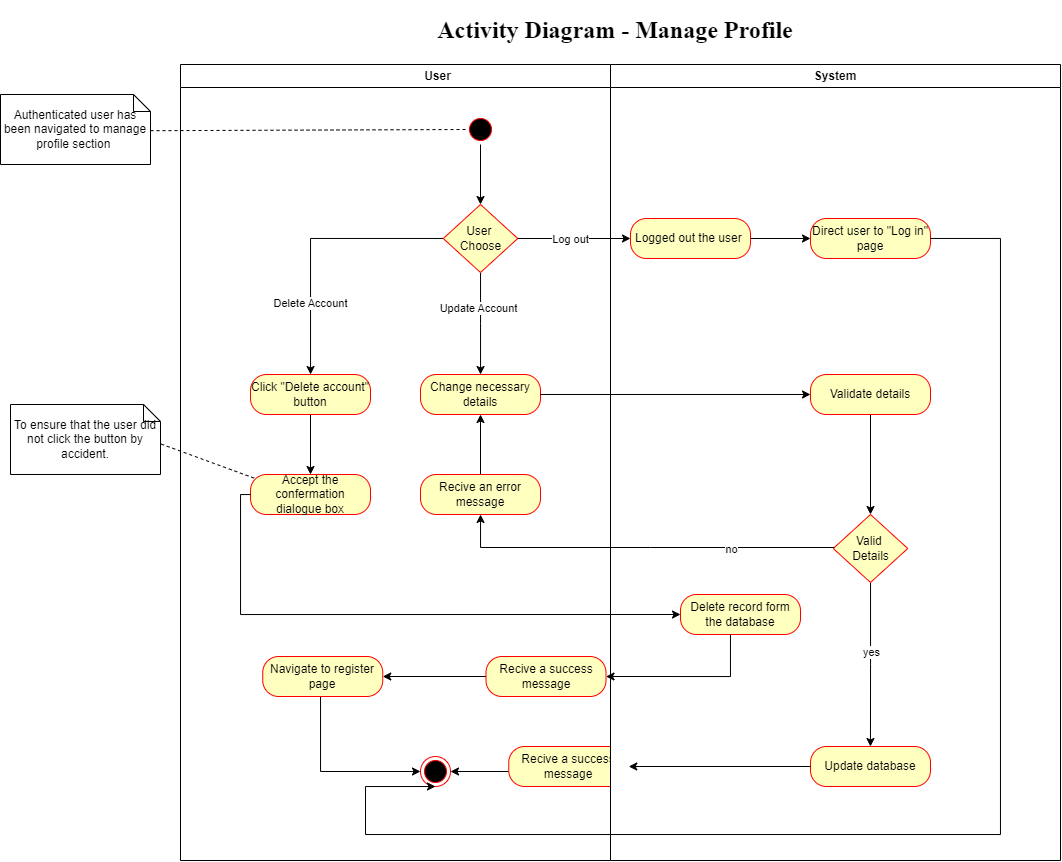

The diagram above was exported from draw.io. Its source (the exported page's mxGraphModel, read from the mxfile embedded in the PNG):
<mxGraphModel dx="1247" dy="1595" grid="1" gridSize="10" guides="1" tooltips="1" connect="1" arrows="1" fold="1" page="1" pageScale="1" pageWidth="1169" pageHeight="826" background="none" math="0" shadow="0">
  <root>
    <mxCell id="0" />
    <mxCell id="1" parent="0" />
    <mxCell id="2" value="User" style="swimlane;whiteSpace=wrap;swimlaneFillColor=default;" parent="1" vertex="1">
      <mxGeometry x="220" y="-746" width="514.5" height="796" as="geometry" />
    </mxCell>
    <mxCell id="5" value="" style="ellipse;shape=startState;fillColor=#000000;strokeColor=#ff0000;" parent="2" vertex="1">
      <mxGeometry x="285" y="50" width="30" height="30" as="geometry" />
    </mxCell>
    <mxCell id="nKxU_GZTMmzS4-AnanML-44" value="" style="edgeStyle=orthogonalEdgeStyle;rounded=0;orthogonalLoop=1;jettySize=auto;html=1;entryX=0.5;entryY=0;entryDx=0;entryDy=0;" parent="2" source="5" target="GWi_sUbfKfmlAMImAy7W-9" edge="1">
      <mxGeometry relative="1" as="geometry">
        <mxPoint x="365.5" y="112" as="targetPoint" />
      </mxGeometry>
    </mxCell>
    <mxCell id="VSFNzDBnoUO7lH7EJgj6-5" style="edgeStyle=orthogonalEdgeStyle;rounded=0;orthogonalLoop=1;jettySize=auto;html=1;" edge="1" parent="2" source="GWi_sUbfKfmlAMImAy7W-9" target="2TEXulEVhknhqhkztyBz-23">
      <mxGeometry relative="1" as="geometry" />
    </mxCell>
    <mxCell id="VSFNzDBnoUO7lH7EJgj6-16" value="Delete Account" style="edgeLabel;html=1;align=center;verticalAlign=middle;resizable=0;points=[];" vertex="1" connectable="0" parent="VSFNzDBnoUO7lH7EJgj6-5">
      <mxGeometry x="0.4696" relative="1" as="geometry">
        <mxPoint as="offset" />
      </mxGeometry>
    </mxCell>
    <mxCell id="VSFNzDBnoUO7lH7EJgj6-6" style="edgeStyle=orthogonalEdgeStyle;rounded=0;orthogonalLoop=1;jettySize=auto;html=1;" edge="1" parent="2" source="GWi_sUbfKfmlAMImAy7W-9" target="GWi_sUbfKfmlAMImAy7W-13">
      <mxGeometry relative="1" as="geometry" />
    </mxCell>
    <mxCell id="VSFNzDBnoUO7lH7EJgj6-15" value="Update Account" style="edgeLabel;html=1;align=center;verticalAlign=middle;resizable=0;points=[];" vertex="1" connectable="0" parent="VSFNzDBnoUO7lH7EJgj6-6">
      <mxGeometry x="-0.3096" y="-2" relative="1" as="geometry">
        <mxPoint as="offset" />
      </mxGeometry>
    </mxCell>
    <mxCell id="GWi_sUbfKfmlAMImAy7W-9" value="User&amp;nbsp;&lt;div&gt;Choose&lt;/div&gt;" style="rhombus;whiteSpace=wrap;html=1;fontColor=#000000;fillColor=#ffffc0;strokeColor=#ff0000;" parent="2" vertex="1">
      <mxGeometry x="262.75" y="140" width="74.5" height="68" as="geometry" />
    </mxCell>
    <mxCell id="GWi_sUbfKfmlAMImAy7W-13" value="Change necessary details" style="rounded=1;whiteSpace=wrap;html=1;arcSize=40;fontColor=#000000;fillColor=#ffffc0;strokeColor=#ff0000;" parent="2" vertex="1">
      <mxGeometry x="240" y="310" width="120" height="40" as="geometry" />
    </mxCell>
    <mxCell id="2TEXulEVhknhqhkztyBz-6" value="" style="edgeStyle=orthogonalEdgeStyle;rounded=0;orthogonalLoop=1;jettySize=auto;html=1;" parent="2" source="GWi_sUbfKfmlAMImAy7W-25" target="GWi_sUbfKfmlAMImAy7W-13" edge="1">
      <mxGeometry relative="1" as="geometry" />
    </mxCell>
    <mxCell id="GWi_sUbfKfmlAMImAy7W-25" value="Recive an error message" style="rounded=1;whiteSpace=wrap;html=1;arcSize=40;fontColor=#000000;fillColor=#ffffc0;strokeColor=#ff0000;" parent="2" vertex="1">
      <mxGeometry x="240" y="410" width="120" height="40" as="geometry" />
    </mxCell>
    <mxCell id="2TEXulEVhknhqhkztyBz-37" style="edgeStyle=orthogonalEdgeStyle;rounded=0;orthogonalLoop=1;jettySize=auto;html=1;entryX=1;entryY=0.5;entryDx=0;entryDy=0;" parent="2" source="2TEXulEVhknhqhkztyBz-5" target="2TEXulEVhknhqhkztyBz-36" edge="1">
      <mxGeometry relative="1" as="geometry">
        <Array as="points">
          <mxPoint x="370" y="707" />
        </Array>
      </mxGeometry>
    </mxCell>
    <mxCell id="2TEXulEVhknhqhkztyBz-5" value="Recive a success message" style="rounded=1;whiteSpace=wrap;html=1;arcSize=40;fontColor=#000000;fillColor=#ffffc0;strokeColor=#ff0000;" parent="2" vertex="1">
      <mxGeometry x="328.25" y="682" width="120" height="40" as="geometry" />
    </mxCell>
    <mxCell id="2TEXulEVhknhqhkztyBz-38" style="edgeStyle=orthogonalEdgeStyle;rounded=0;orthogonalLoop=1;jettySize=auto;html=1;entryX=0;entryY=0.5;entryDx=0;entryDy=0;" parent="2" source="2TEXulEVhknhqhkztyBz-9" target="2TEXulEVhknhqhkztyBz-36" edge="1">
      <mxGeometry relative="1" as="geometry">
        <Array as="points">
          <mxPoint x="140" y="707" />
        </Array>
      </mxGeometry>
    </mxCell>
    <mxCell id="2TEXulEVhknhqhkztyBz-9" value="Navigate to register page" style="rounded=1;whiteSpace=wrap;html=1;arcSize=40;fontColor=#000000;fillColor=#ffffc0;strokeColor=#ff0000;" parent="2" vertex="1">
      <mxGeometry x="82.25" y="592" width="120" height="40" as="geometry" />
    </mxCell>
    <mxCell id="2TEXulEVhknhqhkztyBz-27" value="" style="edgeStyle=orthogonalEdgeStyle;rounded=0;orthogonalLoop=1;jettySize=auto;html=1;" parent="2" source="2TEXulEVhknhqhkztyBz-23" target="2TEXulEVhknhqhkztyBz-26" edge="1">
      <mxGeometry relative="1" as="geometry" />
    </mxCell>
    <mxCell id="2TEXulEVhknhqhkztyBz-23" value="Click &quot;Delete account&quot;&lt;div&gt;button&lt;/div&gt;" style="rounded=1;whiteSpace=wrap;html=1;arcSize=40;fontColor=#000000;fillColor=#ffffc0;strokeColor=#ff0000;" parent="2" vertex="1">
      <mxGeometry x="70" y="310" width="120" height="40" as="geometry" />
    </mxCell>
    <mxCell id="2TEXulEVhknhqhkztyBz-26" value="Accept the confermation dialogue box" style="rounded=1;whiteSpace=wrap;html=1;arcSize=40;fontColor=#000000;fillColor=#ffffc0;strokeColor=#ff0000;" parent="2" vertex="1">
      <mxGeometry x="70" y="410" width="120" height="40" as="geometry" />
    </mxCell>
    <mxCell id="2TEXulEVhknhqhkztyBz-35" style="edgeStyle=orthogonalEdgeStyle;rounded=0;orthogonalLoop=1;jettySize=auto;html=1;" parent="2" source="2TEXulEVhknhqhkztyBz-33" target="2TEXulEVhknhqhkztyBz-9" edge="1">
      <mxGeometry relative="1" as="geometry" />
    </mxCell>
    <mxCell id="2TEXulEVhknhqhkztyBz-33" value="Recive a success message" style="rounded=1;whiteSpace=wrap;html=1;arcSize=40;fontColor=#000000;fillColor=#ffffc0;strokeColor=#ff0000;" parent="2" vertex="1">
      <mxGeometry x="305.5" y="592" width="120" height="40" as="geometry" />
    </mxCell>
    <mxCell id="2TEXulEVhknhqhkztyBz-36" value="" style="ellipse;html=1;shape=endState;fillColor=#000000;strokeColor=#ff0000;" parent="2" vertex="1">
      <mxGeometry x="240" y="692" width="30" height="30" as="geometry" />
    </mxCell>
    <mxCell id="3" value="System" style="swimlane;whiteSpace=wrap;swimlaneFillColor=default;" parent="1" vertex="1">
      <mxGeometry x="650" y="-746" width="450" height="796" as="geometry" />
    </mxCell>
    <mxCell id="GWi_sUbfKfmlAMImAy7W-23" style="edgeStyle=orthogonalEdgeStyle;rounded=0;orthogonalLoop=1;jettySize=auto;html=1;entryX=0.5;entryY=0;entryDx=0;entryDy=0;" parent="3" source="GWi_sUbfKfmlAMImAy7W-19" target="GWi_sUbfKfmlAMImAy7W-21" edge="1">
      <mxGeometry relative="1" as="geometry" />
    </mxCell>
    <mxCell id="GWi_sUbfKfmlAMImAy7W-19" value="Validate details" style="rounded=1;whiteSpace=wrap;html=1;arcSize=40;fontColor=#000000;fillColor=#ffffc0;strokeColor=#ff0000;" parent="3" vertex="1">
      <mxGeometry x="200" y="310" width="120" height="40" as="geometry" />
    </mxCell>
    <mxCell id="GWi_sUbfKfmlAMImAy7W-30" value="" style="edgeStyle=orthogonalEdgeStyle;rounded=0;orthogonalLoop=1;jettySize=auto;html=1;" parent="3" source="GWi_sUbfKfmlAMImAy7W-21" target="GWi_sUbfKfmlAMImAy7W-29" edge="1">
      <mxGeometry relative="1" as="geometry" />
    </mxCell>
    <mxCell id="GWi_sUbfKfmlAMImAy7W-31" value="yes" style="edgeLabel;html=1;align=center;verticalAlign=middle;resizable=0;points=[];" parent="GWi_sUbfKfmlAMImAy7W-30" vertex="1" connectable="0">
      <mxGeometry x="-0.1491" y="1" relative="1" as="geometry">
        <mxPoint as="offset" />
      </mxGeometry>
    </mxCell>
    <mxCell id="GWi_sUbfKfmlAMImAy7W-21" value="Valid&amp;nbsp;&lt;div&gt;Details&lt;/div&gt;" style="rhombus;whiteSpace=wrap;html=1;fontColor=#000000;fillColor=#ffffc0;strokeColor=#ff0000;" parent="3" vertex="1">
      <mxGeometry x="222.75" y="450" width="74.5" height="68" as="geometry" />
    </mxCell>
    <mxCell id="GWi_sUbfKfmlAMImAy7W-29" value="Update database" style="rounded=1;whiteSpace=wrap;html=1;arcSize=40;fontColor=#000000;fillColor=#ffffc0;strokeColor=#ff0000;" parent="3" vertex="1">
      <mxGeometry x="200" y="682" width="120" height="40" as="geometry" />
    </mxCell>
    <mxCell id="2TEXulEVhknhqhkztyBz-29" value="Delete record form the database" style="rounded=1;whiteSpace=wrap;html=1;arcSize=40;fontColor=#000000;fillColor=#ffffc0;strokeColor=#ff0000;" parent="3" vertex="1">
      <mxGeometry x="70" y="530" width="120" height="40" as="geometry" />
    </mxCell>
    <mxCell id="VSFNzDBnoUO7lH7EJgj6-11" value="" style="edgeStyle=orthogonalEdgeStyle;rounded=0;orthogonalLoop=1;jettySize=auto;html=1;" edge="1" parent="3" source="VSFNzDBnoUO7lH7EJgj6-7" target="VSFNzDBnoUO7lH7EJgj6-8">
      <mxGeometry relative="1" as="geometry" />
    </mxCell>
    <mxCell id="VSFNzDBnoUO7lH7EJgj6-7" value="Logged out the user&amp;nbsp;" style="rounded=1;whiteSpace=wrap;html=1;arcSize=40;fontColor=#000000;fillColor=#ffffc0;strokeColor=#ff0000;" vertex="1" parent="3">
      <mxGeometry x="20" y="154" width="120" height="40" as="geometry" />
    </mxCell>
    <mxCell id="VSFNzDBnoUO7lH7EJgj6-8" value="Direct user to &quot;Log in&quot; page" style="rounded=1;whiteSpace=wrap;html=1;arcSize=40;fontColor=#000000;fillColor=#ffffc0;strokeColor=#ff0000;" vertex="1" parent="3">
      <mxGeometry x="200" y="154" width="120" height="40" as="geometry" />
    </mxCell>
    <mxCell id="GWi_sUbfKfmlAMImAy7W-20" value="" style="edgeStyle=orthogonalEdgeStyle;rounded=0;orthogonalLoop=1;jettySize=auto;html=1;" parent="1" source="GWi_sUbfKfmlAMImAy7W-13" target="GWi_sUbfKfmlAMImAy7W-19" edge="1">
      <mxGeometry relative="1" as="geometry" />
    </mxCell>
    <mxCell id="GWi_sUbfKfmlAMImAy7W-27" style="edgeStyle=orthogonalEdgeStyle;rounded=0;orthogonalLoop=1;jettySize=auto;html=1;" parent="1" source="GWi_sUbfKfmlAMImAy7W-21" target="GWi_sUbfKfmlAMImAy7W-25" edge="1">
      <mxGeometry relative="1" as="geometry">
        <Array as="points">
          <mxPoint x="690" y="-263" />
          <mxPoint x="690" y="-263" />
        </Array>
      </mxGeometry>
    </mxCell>
    <mxCell id="GWi_sUbfKfmlAMImAy7W-28" value="no" style="edgeLabel;html=1;align=center;verticalAlign=middle;resizable=0;points=[];" parent="GWi_sUbfKfmlAMImAy7W-27" vertex="1" connectable="0">
      <mxGeometry x="-0.4657" y="2" relative="1" as="geometry">
        <mxPoint as="offset" />
      </mxGeometry>
    </mxCell>
    <mxCell id="2TEXulEVhknhqhkztyBz-7" style="edgeStyle=orthogonalEdgeStyle;rounded=0;orthogonalLoop=1;jettySize=auto;html=1;entryX=1;entryY=0.5;entryDx=0;entryDy=0;" parent="1" source="GWi_sUbfKfmlAMImAy7W-29" target="2TEXulEVhknhqhkztyBz-5" edge="1">
      <mxGeometry relative="1" as="geometry" />
    </mxCell>
    <mxCell id="2TEXulEVhknhqhkztyBz-34" style="edgeStyle=orthogonalEdgeStyle;rounded=0;orthogonalLoop=1;jettySize=auto;html=1;entryX=1;entryY=0.5;entryDx=0;entryDy=0;" parent="1" source="2TEXulEVhknhqhkztyBz-29" target="2TEXulEVhknhqhkztyBz-33" edge="1">
      <mxGeometry relative="1" as="geometry">
        <Array as="points">
          <mxPoint x="770" y="-134" />
        </Array>
      </mxGeometry>
    </mxCell>
    <mxCell id="nKxU_GZTMmzS4-AnanML-41" value="Authenticated user has been navigated to manage profile section " style="shape=note;whiteSpace=wrap;size=17" parent="1" vertex="1">
      <mxGeometry x="40" y="-716" width="150" height="70" as="geometry" />
    </mxCell>
    <mxCell id="nKxU_GZTMmzS4-AnanML-45" value="" style="endArrow=none;dashed=1;html=1;rounded=0;entryX=0.999;entryY=0.517;entryDx=0;entryDy=0;entryPerimeter=0;exitX=0;exitY=0.5;exitDx=0;exitDy=0;" parent="1" source="5" target="nKxU_GZTMmzS4-AnanML-41" edge="1">
      <mxGeometry width="50" height="50" relative="1" as="geometry">
        <mxPoint x="805" y="-574" as="sourcePoint" />
        <mxPoint x="1140" y="-437" as="targetPoint" />
      </mxGeometry>
    </mxCell>
    <mxCell id="2TEXulEVhknhqhkztyBz-39" value="To ensure that the user did not click the button by accident." style="shape=note;whiteSpace=wrap;size=17" parent="1" vertex="1">
      <mxGeometry x="50" y="-406" width="150" height="70" as="geometry" />
    </mxCell>
    <mxCell id="2TEXulEVhknhqhkztyBz-40" value="" style="endArrow=none;dashed=1;html=1;rounded=0;entryX=1.004;entryY=0.565;entryDx=0;entryDy=0;entryPerimeter=0;exitX=0.03;exitY=0.09;exitDx=0;exitDy=0;exitPerimeter=0;" parent="1" source="2TEXulEVhknhqhkztyBz-26" target="2TEXulEVhknhqhkztyBz-39" edge="1">
      <mxGeometry width="50" height="50" relative="1" as="geometry">
        <mxPoint x="516" y="-557" as="sourcePoint" />
        <mxPoint x="390" y="-509" as="targetPoint" />
      </mxGeometry>
    </mxCell>
    <mxCell id="jY6FqcHLH7M3Da0mjQwf-5" value="&lt;h1&gt;&lt;font face=&quot;Times New Roman&quot;&gt;Activity Diagram - Manage Profile&lt;/font&gt;&lt;/h1&gt;" style="text;html=1;align=center;verticalAlign=middle;whiteSpace=wrap;rounded=0;" parent="1" vertex="1">
      <mxGeometry x="460" y="-800" width="390" height="40" as="geometry" />
    </mxCell>
    <mxCell id="VSFNzDBnoUO7lH7EJgj6-10" style="edgeStyle=orthogonalEdgeStyle;rounded=0;orthogonalLoop=1;jettySize=auto;html=1;entryX=0;entryY=0.5;entryDx=0;entryDy=0;" edge="1" parent="1" source="GWi_sUbfKfmlAMImAy7W-9" target="VSFNzDBnoUO7lH7EJgj6-7">
      <mxGeometry relative="1" as="geometry" />
    </mxCell>
    <mxCell id="VSFNzDBnoUO7lH7EJgj6-14" value="Log out" style="edgeLabel;html=1;align=center;verticalAlign=middle;resizable=0;points=[];" vertex="1" connectable="0" parent="VSFNzDBnoUO7lH7EJgj6-10">
      <mxGeometry x="-0.0725" y="-1" relative="1" as="geometry">
        <mxPoint as="offset" />
      </mxGeometry>
    </mxCell>
    <mxCell id="VSFNzDBnoUO7lH7EJgj6-12" style="edgeStyle=orthogonalEdgeStyle;rounded=0;orthogonalLoop=1;jettySize=auto;html=1;entryX=0.5;entryY=1;entryDx=0;entryDy=0;" edge="1" parent="1" source="VSFNzDBnoUO7lH7EJgj6-8" target="2TEXulEVhknhqhkztyBz-36">
      <mxGeometry relative="1" as="geometry">
        <Array as="points">
          <mxPoint x="1040" y="-572" />
          <mxPoint x="1040" y="24" />
          <mxPoint x="405" y="24" />
        </Array>
      </mxGeometry>
    </mxCell>
    <mxCell id="VSFNzDBnoUO7lH7EJgj6-18" style="edgeStyle=orthogonalEdgeStyle;rounded=0;orthogonalLoop=1;jettySize=auto;html=1;entryX=0;entryY=0.5;entryDx=0;entryDy=0;" edge="1" parent="1" source="2TEXulEVhknhqhkztyBz-26" target="2TEXulEVhknhqhkztyBz-29">
      <mxGeometry relative="1" as="geometry">
        <Array as="points">
          <mxPoint x="280" y="-196" />
        </Array>
      </mxGeometry>
    </mxCell>
  </root>
</mxGraphModel>